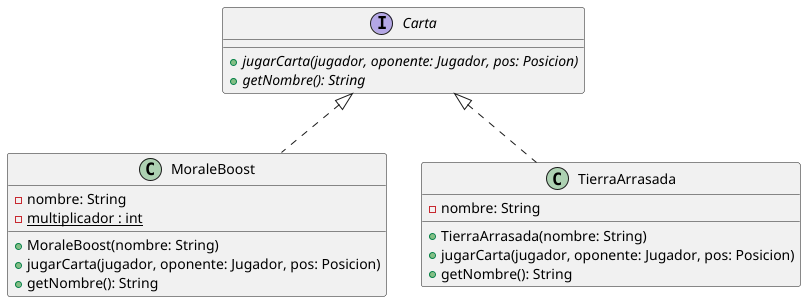

The diagram above was rendered by PlantUML. Its source (embedded in the PNG):
@startuml

interface Carta{
  + {abstract} jugarCarta(jugador, oponente: Jugador, pos: Posicion)
  + {abstract} getNombre(): String

}

Carta <|.. MoraleBoost
Carta <|.. TierraArrasada

class MoraleBoost{
  - nombre: String
  - {static} multiplicador : int

  + MoraleBoost(nombre: String)
  + jugarCarta(jugador, oponente: Jugador, pos: Posicion)
  + getNombre(): String
}

class TierraArrasada{
  - nombre: String

  + TierraArrasada(nombre: String)
  + jugarCarta(jugador, oponente: Jugador, pos: Posicion)
  + getNombre(): String
}

@enduml